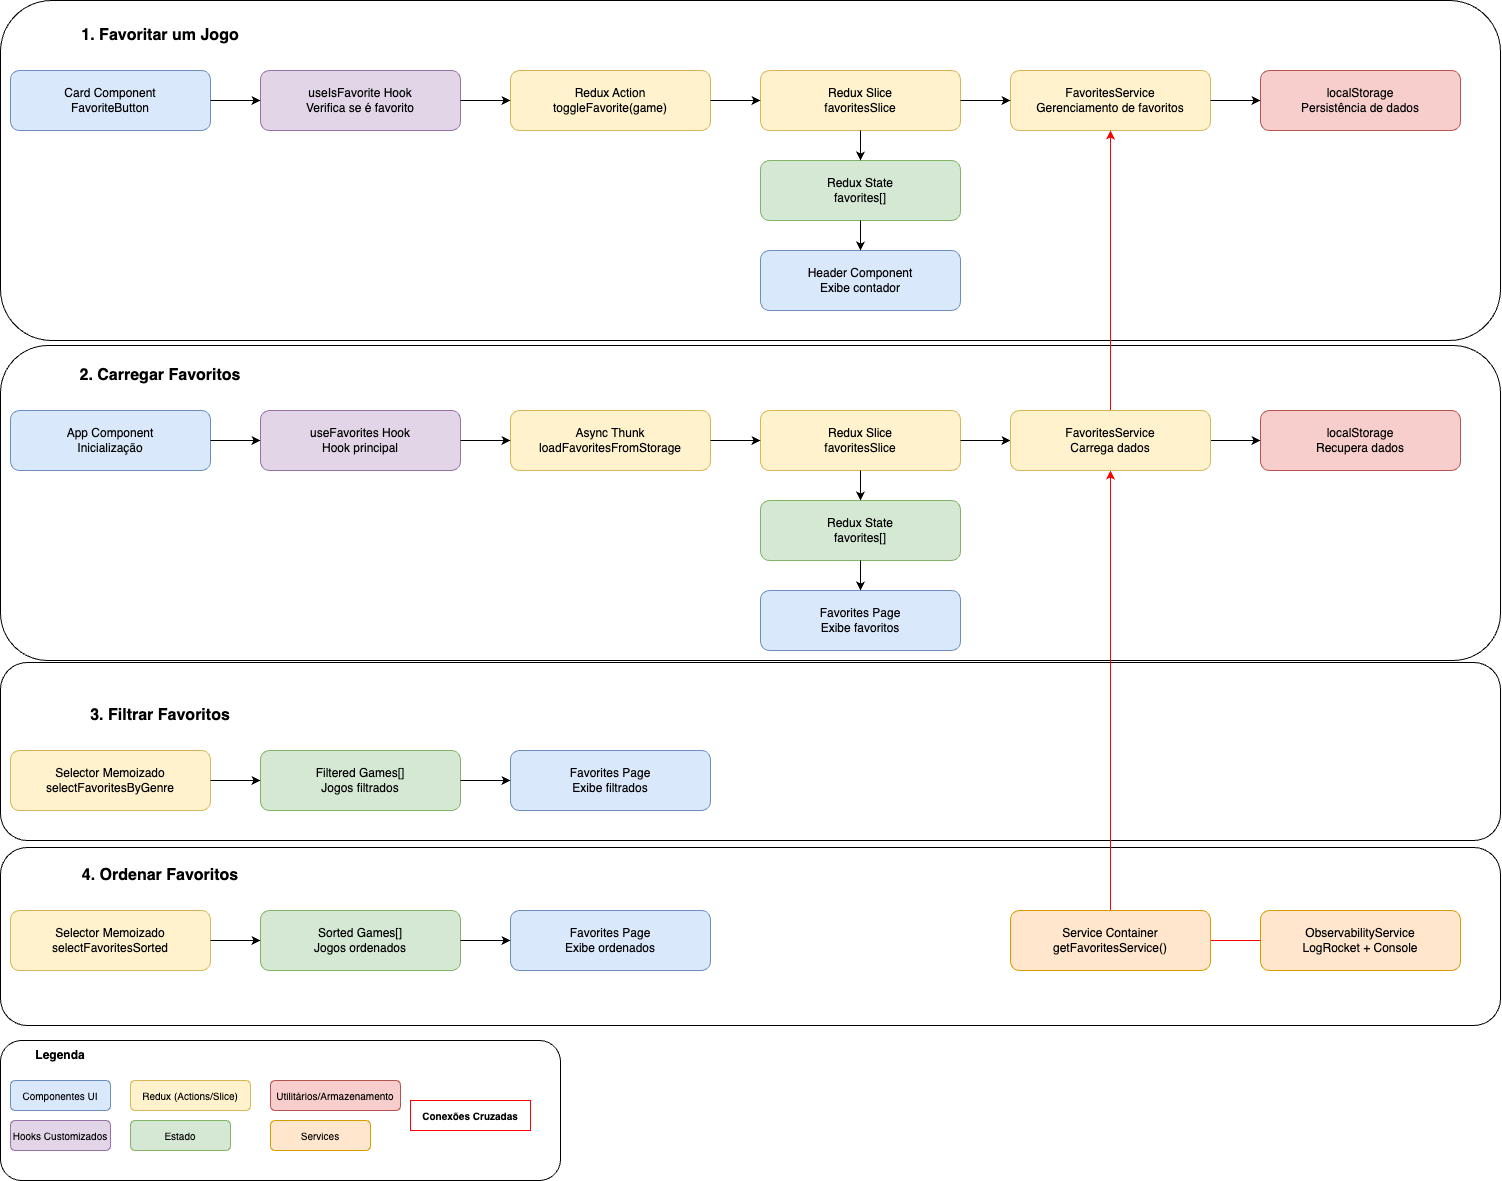

The diagram above was exported from draw.io. Its source (the exported page's mxGraphModel, read from the mxfile embedded in the PNG):
<mxGraphModel dx="2340" dy="1717" grid="1" gridSize="10" guides="1" tooltips="1" connect="1" arrows="1" fold="1" page="1" pageScale="1" pageWidth="1400" pageHeight="1200" math="0" shadow="0">
  <root>
    <mxCell id="0" />
    <mxCell id="1" parent="0" />
    <mxCell id="8" value="" style="rounded=1;whiteSpace=wrap;html=1;" vertex="1" parent="1">
      <mxGeometry x="40" y="1100" width="560" height="140" as="geometry" />
    </mxCell>
    <mxCell id="7" value="" style="rounded=1;whiteSpace=wrap;html=1;" vertex="1" parent="1">
      <mxGeometry x="40" y="907" width="1500" height="178" as="geometry" />
    </mxCell>
    <mxCell id="6" value="" style="rounded=1;whiteSpace=wrap;html=1;" vertex="1" parent="1">
      <mxGeometry x="40" y="722" width="1500" height="178" as="geometry" />
    </mxCell>
    <mxCell id="4" value="" style="rounded=1;whiteSpace=wrap;html=1;" vertex="1" parent="1">
      <mxGeometry x="40" y="405" width="1500" height="315" as="geometry" />
    </mxCell>
    <mxCell id="3" value="" style="group" vertex="1" connectable="0" parent="1">
      <mxGeometry x="40" y="60" width="1500" height="340" as="geometry" />
    </mxCell>
    <mxCell id="2" value="" style="rounded=1;whiteSpace=wrap;html=1;" vertex="1" parent="3">
      <mxGeometry width="1500" height="340" as="geometry" />
    </mxCell>
    <mxCell id="section1-title" value="1. Favoritar um Jogo" style="text;html=1;strokeColor=none;fillColor=none;align=center;verticalAlign=middle;whiteSpace=wrap;rounded=0;fontSize=16;fontStyle=1;" parent="3" vertex="1">
      <mxGeometry x="10" y="20" width="300" height="30" as="geometry" />
    </mxCell>
    <mxCell id="card-component" value="Card Component&#10;FavoriteButton" style="rounded=1;whiteSpace=wrap;html=1;fillColor=#dae8fc;strokeColor=#6c8ebf;" parent="3" vertex="1">
      <mxGeometry x="10" y="70" width="200" height="60" as="geometry" />
    </mxCell>
    <mxCell id="use-is-favorite" value="useIsFavorite Hook&#10;Verifica se é favorito" style="rounded=1;whiteSpace=wrap;html=1;fillColor=#e1d5e7;strokeColor=#9673a6;" parent="3" vertex="1">
      <mxGeometry x="260" y="70" width="200" height="60" as="geometry" />
    </mxCell>
    <mxCell id="redux-action" value="Redux Action&#10;toggleFavorite(game)" style="rounded=1;whiteSpace=wrap;html=1;fillColor=#fff2cc;strokeColor=#d6b656;" parent="3" vertex="1">
      <mxGeometry x="510" y="70" width="200" height="60" as="geometry" />
    </mxCell>
    <mxCell id="redux-slice" value="Redux Slice&#10;favoritesSlice" style="rounded=1;whiteSpace=wrap;html=1;fillColor=#fff2cc;strokeColor=#d6b656;" parent="3" vertex="1">
      <mxGeometry x="760" y="70" width="200" height="60" as="geometry" />
    </mxCell>
    <mxCell id="favorites-service" value="FavoritesService&#10;Gerenciamento de favoritos" style="rounded=1;whiteSpace=wrap;html=1;fillColor=#fff2cc;strokeColor=#d6b656;" parent="3" vertex="1">
      <mxGeometry x="1010" y="70" width="200" height="60" as="geometry" />
    </mxCell>
    <mxCell id="localstorage" value="localStorage&#10;Persistência de dados" style="rounded=1;whiteSpace=wrap;html=1;fillColor=#f8cecc;strokeColor=#b85450;" parent="3" vertex="1">
      <mxGeometry x="1260" y="70" width="200" height="60" as="geometry" />
    </mxCell>
    <mxCell id="redux-state" value="Redux State&#10;favorites[]" style="rounded=1;whiteSpace=wrap;html=1;fillColor=#d5e8d4;strokeColor=#82b366;" parent="3" vertex="1">
      <mxGeometry x="760" y="160" width="200" height="60" as="geometry" />
    </mxCell>
    <mxCell id="header-component" value="Header Component&#10;Exibe contador" style="rounded=1;whiteSpace=wrap;html=1;fillColor=#dae8fc;strokeColor=#6c8ebf;" parent="3" vertex="1">
      <mxGeometry x="760" y="250" width="200" height="60" as="geometry" />
    </mxCell>
    <mxCell id="conn1" style="edgeStyle=orthogonalEdgeStyle;rounded=0;orthogonalLoop=1;jettySize=auto;html=1;" parent="3" source="card-component" target="use-is-favorite" edge="1">
      <mxGeometry relative="1" as="geometry" />
    </mxCell>
    <mxCell id="conn2" style="edgeStyle=orthogonalEdgeStyle;rounded=0;orthogonalLoop=1;jettySize=auto;html=1;" parent="3" source="use-is-favorite" target="redux-action" edge="1">
      <mxGeometry relative="1" as="geometry" />
    </mxCell>
    <mxCell id="conn3" style="edgeStyle=orthogonalEdgeStyle;rounded=0;orthogonalLoop=1;jettySize=auto;html=1;" parent="3" source="redux-action" target="redux-slice" edge="1">
      <mxGeometry relative="1" as="geometry" />
    </mxCell>
    <mxCell id="conn4" style="edgeStyle=orthogonalEdgeStyle;rounded=0;orthogonalLoop=1;jettySize=auto;html=1;" parent="3" source="redux-slice" target="favorites-service" edge="1">
      <mxGeometry relative="1" as="geometry" />
    </mxCell>
    <mxCell id="conn5" style="edgeStyle=orthogonalEdgeStyle;rounded=0;orthogonalLoop=1;jettySize=auto;html=1;" parent="3" source="favorites-service" target="localstorage" edge="1">
      <mxGeometry relative="1" as="geometry" />
    </mxCell>
    <mxCell id="conn6" style="edgeStyle=orthogonalEdgeStyle;rounded=0;orthogonalLoop=1;jettySize=auto;html=1;" parent="3" source="redux-slice" target="redux-state" edge="1">
      <mxGeometry relative="1" as="geometry" />
    </mxCell>
    <mxCell id="conn7" style="edgeStyle=orthogonalEdgeStyle;rounded=0;orthogonalLoop=1;jettySize=auto;html=1;" parent="3" source="redux-state" target="header-component" edge="1">
      <mxGeometry relative="1" as="geometry" />
    </mxCell>
    <mxCell id="section3-title" value="3. Filtrar Favoritos" style="text;html=1;strokeColor=none;fillColor=none;align=center;verticalAlign=middle;whiteSpace=wrap;rounded=0;fontSize=16;fontStyle=1;" parent="1" vertex="1">
      <mxGeometry x="50" y="760" width="300" height="30" as="geometry" />
    </mxCell>
    <mxCell id="selector-memoized" value="Selector Memoizado&#10;selectFavoritesByGenre" style="rounded=1;whiteSpace=wrap;html=1;fillColor=#fff2cc;strokeColor=#d6b656;" parent="1" vertex="1">
      <mxGeometry x="50" y="810" width="200" height="60" as="geometry" />
    </mxCell>
    <mxCell id="filtered-games" value="Filtered Games[]&#10;Jogos filtrados" style="rounded=1;whiteSpace=wrap;html=1;fillColor=#d5e8d4;strokeColor=#82b366;" parent="1" vertex="1">
      <mxGeometry x="300" y="810" width="200" height="60" as="geometry" />
    </mxCell>
    <mxCell id="favorites-page-filtered" value="Favorites Page&#10;Exibe filtrados" style="rounded=1;whiteSpace=wrap;html=1;fillColor=#dae8fc;strokeColor=#6c8ebf;" parent="1" vertex="1">
      <mxGeometry x="550" y="810" width="200" height="60" as="geometry" />
    </mxCell>
    <mxCell id="section4-title" value="4. Ordenar Favoritos" style="text;html=1;strokeColor=none;fillColor=none;align=center;verticalAlign=middle;whiteSpace=wrap;rounded=0;fontSize=16;fontStyle=1;" parent="1" vertex="1">
      <mxGeometry x="50" y="920" width="300" height="30" as="geometry" />
    </mxCell>
    <mxCell id="selector-memoized-sort" value="Selector Memoizado&#10;selectFavoritesSorted" style="rounded=1;whiteSpace=wrap;html=1;fillColor=#fff2cc;strokeColor=#d6b656;" parent="1" vertex="1">
      <mxGeometry x="50" y="970" width="200" height="60" as="geometry" />
    </mxCell>
    <mxCell id="sorted-games" value="Sorted Games[]&#10;Jogos ordenados" style="rounded=1;whiteSpace=wrap;html=1;fillColor=#d5e8d4;strokeColor=#82b366;" parent="1" vertex="1">
      <mxGeometry x="300" y="970" width="200" height="60" as="geometry" />
    </mxCell>
    <mxCell id="favorites-page-sorted" value="Favorites Page&#10;Exibe ordenados" style="rounded=1;whiteSpace=wrap;html=1;fillColor=#dae8fc;strokeColor=#6c8ebf;" parent="1" vertex="1">
      <mxGeometry x="550" y="970" width="200" height="60" as="geometry" />
    </mxCell>
    <mxCell id="observability" value="ObservabilityService&#10;LogRocket + Console" style="rounded=1;whiteSpace=wrap;html=1;fillColor=#ffe6cc;strokeColor=#d79b00;" parent="1" vertex="1">
      <mxGeometry x="1300" y="970" width="200" height="60" as="geometry" />
    </mxCell>
    <mxCell id="conn15" style="edgeStyle=orthogonalEdgeStyle;rounded=0;orthogonalLoop=1;jettySize=auto;html=1;" parent="1" source="selector-memoized" target="filtered-games" edge="1">
      <mxGeometry relative="1" as="geometry" />
    </mxCell>
    <mxCell id="conn16" style="edgeStyle=orthogonalEdgeStyle;rounded=0;orthogonalLoop=1;jettySize=auto;html=1;" parent="1" source="filtered-games" target="favorites-page-filtered" edge="1">
      <mxGeometry relative="1" as="geometry" />
    </mxCell>
    <mxCell id="conn17" style="edgeStyle=orthogonalEdgeStyle;rounded=0;orthogonalLoop=1;jettySize=auto;html=1;" parent="1" source="selector-memoized-sort" target="sorted-games" edge="1">
      <mxGeometry relative="1" as="geometry" />
    </mxCell>
    <mxCell id="conn18" style="edgeStyle=orthogonalEdgeStyle;rounded=0;orthogonalLoop=1;jettySize=auto;html=1;" parent="1" source="sorted-games" target="favorites-page-sorted" edge="1">
      <mxGeometry relative="1" as="geometry" />
    </mxCell>
    <mxCell id="conn19" style="edgeStyle=orthogonalEdgeStyle;rounded=0;orthogonalLoop=1;jettySize=auto;html=1;strokeColor=#ff0000;" parent="1" source="service-container" target="favorites-service" edge="1">
      <mxGeometry relative="1" as="geometry" />
    </mxCell>
    <mxCell id="conn20" style="edgeStyle=orthogonalEdgeStyle;rounded=0;orthogonalLoop=1;jettySize=auto;html=1;strokeColor=#ff0000;" parent="1" source="service-container" target="favorites-service-2" edge="1">
      <mxGeometry relative="1" as="geometry" />
    </mxCell>
    <mxCell id="conn21" style="edgeStyle=orthogonalEdgeStyle;rounded=0;orthogonalLoop=1;jettySize=auto;html=1;strokeColor=#ff0000;" parent="1" source="observability" target="favorites-service" edge="1">
      <mxGeometry relative="1" as="geometry" />
    </mxCell>
    <mxCell id="conn22" style="edgeStyle=orthogonalEdgeStyle;rounded=0;orthogonalLoop=1;jettySize=auto;html=1;strokeColor=#ff0000;" parent="1" source="observability" target="favorites-service-2" edge="1">
      <mxGeometry relative="1" as="geometry" />
    </mxCell>
    <mxCell id="legend-title" value="Legenda" style="text;html=1;strokeColor=none;fillColor=none;align=center;verticalAlign=middle;whiteSpace=wrap;rounded=0;fontSize=12;fontStyle=1;" parent="1" vertex="1">
      <mxGeometry x="50" y="1100" width="100" height="30" as="geometry" />
    </mxCell>
    <mxCell id="legend-components" value="Componentes UI" style="rounded=1;whiteSpace=wrap;html=1;fillColor=#dae8fc;strokeColor=#6c8ebf;fontSize=10;" parent="1" vertex="1">
      <mxGeometry x="50" y="1140" width="100" height="30" as="geometry" />
    </mxCell>
    <mxCell id="legend-hooks" value="Hooks Customizados" style="rounded=1;whiteSpace=wrap;html=1;fillColor=#e1d5e7;strokeColor=#9673a6;fontSize=10;" parent="1" vertex="1">
      <mxGeometry x="50" y="1180" width="100" height="30" as="geometry" />
    </mxCell>
    <mxCell id="legend-redux" value="Redux (Actions/Slice)" style="rounded=1;whiteSpace=wrap;html=1;fillColor=#fff2cc;strokeColor=#d6b656;fontSize=10;" parent="1" vertex="1">
      <mxGeometry x="170" y="1140" width="120" height="30" as="geometry" />
    </mxCell>
    <mxCell id="legend-state" value="Estado" style="rounded=1;whiteSpace=wrap;html=1;fillColor=#d5e8d4;strokeColor=#82b366;fontSize=10;" parent="1" vertex="1">
      <mxGeometry x="170" y="1180" width="100" height="30" as="geometry" />
    </mxCell>
    <mxCell id="legend-utils" value="Utilitários/Armazenamento" style="rounded=1;whiteSpace=wrap;html=1;fillColor=#f8cecc;strokeColor=#b85450;fontSize=10;" parent="1" vertex="1">
      <mxGeometry x="310" y="1140" width="130" height="30" as="geometry" />
    </mxCell>
    <mxCell id="legend-services" value="Services" style="rounded=1;whiteSpace=wrap;html=1;fillColor=#ffe6cc;strokeColor=#d79b00;fontSize=10;" parent="1" vertex="1">
      <mxGeometry x="310" y="1180" width="100" height="30" as="geometry" />
    </mxCell>
    <mxCell id="legend-connections" value="Conexões Cruzadas" style="text;html=1;strokeColor=#ff0000;fillColor=none;align=center;verticalAlign=middle;whiteSpace=wrap;rounded=0;fontSize=10;fontStyle=1;" parent="1" vertex="1">
      <mxGeometry x="450" y="1160" width="120" height="30" as="geometry" />
    </mxCell>
    <mxCell id="section2-title" value="2. Carregar Favoritos" style="text;html=1;strokeColor=none;fillColor=none;align=center;verticalAlign=middle;whiteSpace=wrap;rounded=0;fontSize=16;fontStyle=1;" parent="1" vertex="1">
      <mxGeometry x="50" y="420" width="300" height="30" as="geometry" />
    </mxCell>
    <mxCell id="app-component" value="App Component&#10;Inicialização" style="rounded=1;whiteSpace=wrap;html=1;fillColor=#dae8fc;strokeColor=#6c8ebf;" parent="1" vertex="1">
      <mxGeometry x="50" y="470" width="200" height="60" as="geometry" />
    </mxCell>
    <mxCell id="use-favorites" value="useFavorites Hook&#10;Hook principal" style="rounded=1;whiteSpace=wrap;html=1;fillColor=#e1d5e7;strokeColor=#9673a6;" parent="1" vertex="1">
      <mxGeometry x="300" y="470" width="200" height="60" as="geometry" />
    </mxCell>
    <mxCell id="async-thunk" value="Async Thunk&#10;loadFavoritesFromStorage" style="rounded=1;whiteSpace=wrap;html=1;fillColor=#fff2cc;strokeColor=#d6b656;" parent="1" vertex="1">
      <mxGeometry x="550" y="470" width="200" height="60" as="geometry" />
    </mxCell>
    <mxCell id="redux-slice-2" value="Redux Slice&#10;favoritesSlice" style="rounded=1;whiteSpace=wrap;html=1;fillColor=#fff2cc;strokeColor=#d6b656;" parent="1" vertex="1">
      <mxGeometry x="800" y="470" width="200" height="60" as="geometry" />
    </mxCell>
    <mxCell id="localstorage-2" value="localStorage&#10;Recupera dados" style="rounded=1;whiteSpace=wrap;html=1;fillColor=#f8cecc;strokeColor=#b85450;" parent="1" vertex="1">
      <mxGeometry x="1300" y="470" width="200" height="60" as="geometry" />
    </mxCell>
    <mxCell id="redux-state-2" value="Redux State&#10;favorites[]" style="rounded=1;whiteSpace=wrap;html=1;fillColor=#d5e8d4;strokeColor=#82b366;" parent="1" vertex="1">
      <mxGeometry x="800" y="560" width="200" height="60" as="geometry" />
    </mxCell>
    <mxCell id="favorites-page" value="Favorites Page&#10;Exibe favoritos" style="rounded=1;whiteSpace=wrap;html=1;fillColor=#dae8fc;strokeColor=#6c8ebf;" parent="1" vertex="1">
      <mxGeometry x="800" y="650" width="200" height="60" as="geometry" />
    </mxCell>
    <mxCell id="conn8" style="edgeStyle=orthogonalEdgeStyle;rounded=0;orthogonalLoop=1;jettySize=auto;html=1;" parent="1" source="app-component" target="use-favorites" edge="1">
      <mxGeometry relative="1" as="geometry" />
    </mxCell>
    <mxCell id="conn9" style="edgeStyle=orthogonalEdgeStyle;rounded=0;orthogonalLoop=1;jettySize=auto;html=1;" parent="1" source="use-favorites" target="async-thunk" edge="1">
      <mxGeometry relative="1" as="geometry" />
    </mxCell>
    <mxCell id="conn10" style="edgeStyle=orthogonalEdgeStyle;rounded=0;orthogonalLoop=1;jettySize=auto;html=1;" parent="1" source="async-thunk" target="redux-slice-2" edge="1">
      <mxGeometry relative="1" as="geometry" />
    </mxCell>
    <mxCell id="conn11" style="edgeStyle=orthogonalEdgeStyle;rounded=0;orthogonalLoop=1;jettySize=auto;html=1;" parent="1" source="redux-slice-2" target="favorites-service-2" edge="1">
      <mxGeometry relative="1" as="geometry" />
    </mxCell>
    <mxCell id="conn12" style="edgeStyle=orthogonalEdgeStyle;rounded=0;orthogonalLoop=1;jettySize=auto;html=1;" parent="1" source="favorites-service-2" target="localstorage-2" edge="1">
      <mxGeometry relative="1" as="geometry" />
    </mxCell>
    <mxCell id="conn13" style="edgeStyle=orthogonalEdgeStyle;rounded=0;orthogonalLoop=1;jettySize=auto;html=1;" parent="1" source="redux-slice-2" target="redux-state-2" edge="1">
      <mxGeometry relative="1" as="geometry" />
    </mxCell>
    <mxCell id="conn14" style="edgeStyle=orthogonalEdgeStyle;rounded=0;orthogonalLoop=1;jettySize=auto;html=1;" parent="1" source="redux-state-2" target="favorites-page" edge="1">
      <mxGeometry relative="1" as="geometry" />
    </mxCell>
    <mxCell id="favorites-service-2" value="FavoritesService&#10;Carrega dados" style="rounded=1;whiteSpace=wrap;html=1;fillColor=#fff2cc;strokeColor=#d6b656;" parent="1" vertex="1">
      <mxGeometry x="1050" y="470" width="200" height="60" as="geometry" />
    </mxCell>
    <mxCell id="service-container" value="Service Container&#10;getFavoritesService()" style="rounded=1;whiteSpace=wrap;html=1;fillColor=#ffe6cc;strokeColor=#d79b00;" parent="1" vertex="1">
      <mxGeometry x="1050" y="970" width="200" height="60" as="geometry" />
    </mxCell>
  </root>
</mxGraphModel>